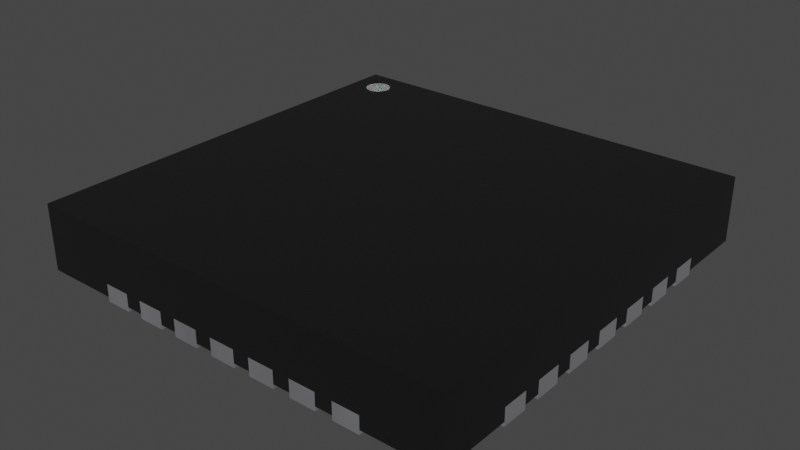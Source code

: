 # Source: TQFN-28-1EP_5x5mm_P0.5mm.blend  (saved by Blender 4.1.24; exported with 4.5.12 LTS)
import bpy
from mathutils import Matrix  # noqa: F401  (used for matrix-valued properties, if any)

bpy.ops.wm.read_factory_settings(use_empty=True)
scene = bpy.context.scene
scene.name = 'Scene'

# ---- collections
col_collection = bpy.data.collections.new('Collection'); scene.collection.children.link(col_collection)

# ---- materials (node trees are filled in below, after node groups)
mat_plastic_chip = bpy.data.materials.new('plastic_chip')
mat_plastic_chip.use_transparent_shadow = False
mat_plastic_chip.preview_render_type = 'CUBE'
mat_white_markings = bpy.data.materials.new('white_markings')
mat_white_markings.use_transparent_shadow = False
mat_white_markings.preview_render_type = 'FLAT'
mat_metal_pins = bpy.data.materials.new('metal_pins')
mat_metal_pins.use_transparent_shadow = False
mat_metal_pins.preview_render_type = 'CUBE'

# ---- material node trees
mat_plastic_chip.use_nodes = True; mat_plastic_chip.node_tree.nodes.clear()
_N = mat_plastic_chip.node_tree.nodes; _L = mat_plastic_chip.node_tree.links
n0 = _N.new('ShaderNodeBsdfPrincipled'); n0.name = 'Principled BSDF'; n0.location = (10, 300)
n0.distribution = 'GGX'
n0.subsurface_method = 'BURLEY'
n0.inputs[0].default_value = (0.009312, 0.009312, 0.009312, 1.0)
n0.inputs[1].default_value = 0.1372
n0.inputs[2].default_value = 0.3706
n0.inputs[3].default_value = 1.45
n0.inputs[27].default_value = (0.0, 0.0, 0.0, 1.0)
n0.inputs[28].default_value = 1.0
n1 = _N.new('ShaderNodeOutputMaterial'); n1.name = 'Material Output'; n1.location = (300, 300)
n2 = _N.new('ShaderNodeTexNoise'); n2.name = 'Noise Texture'; n2.location = (-893, 54)
n2.inputs[2].default_value = 200.0
n2.inputs[3].default_value = 3.6
n2.inputs[4].default_value = 0.8375
n3 = _N.new('ShaderNodeBump'); n3.name = 'Bump'; n3.location = (-604, -53)
n3.inputs[0].default_value = 0.08
n3.inputs[1].default_value = 1.0
n3.inputs[2].default_value = 1.0
_L.new(n0.outputs[0], n1.inputs[0])
_L.new(n2.outputs[0], n3.inputs[3])
_L.new(n3.outputs[0], n0.inputs[5])
n1.is_active_output = True
mat_white_markings.use_nodes = True; mat_white_markings.node_tree.nodes.clear()
_N = mat_white_markings.node_tree.nodes; _L = mat_white_markings.node_tree.links
n0 = _N.new('ShaderNodeOutputMaterial'); n0.name = 'Material Output'; n0.location = (493, 281)
n1 = _N.new('ShaderNodeBsdfPrincipled'); n1.name = 'Principled BSDF'; n1.location = (159, 253)
n1.distribution = 'GGX'
n1.subsurface_method = 'BURLEY'
n1.inputs[1].default_value = 0.02
n1.inputs[2].default_value = 0.4636
n1.inputs[3].default_value = 1.4
n1.inputs[8].default_value = 1.0
n1.inputs[10].default_value = 0.3682
n1.inputs[13].default_value = 0.6591
n1.inputs[18].default_value = 0.2318
n1.inputs[20].default_value = 0.6709
n1.inputs[24].default_value = 0.1191
n1.inputs[27].default_value = (0.0, 0.0, 0.0, 1.0)
n1.inputs[28].default_value = 1.0
n2 = _N.new('ShaderNodeMapping'); n2.name = 'Mapping'; n2.location = (-1010, 265)
n2.inputs[3].default_value = (3.0, 1.0, 1.0)
n3 = _N.new('ShaderNodeTexCoord'); n3.name = 'Texture Coordinate'; n3.location = (-1250, 180)
n4 = _N.new('ShaderNodeBump'); n4.name = 'Bump'; n4.location = (-376, -99)
n4.inputs[0].default_value = 0.05
n4.inputs[1].default_value = 1.0
n4.inputs[2].default_value = 1.0
n5 = _N.new('ShaderNodeTexNoise'); n5.name = 'Noise Texture'; n5.location = (-662, 176)
n5.inputs[2].default_value = 88.0
n5.inputs[3].default_value = 10.8
n5.inputs[4].default_value = 0.9167
n5.inputs[8].default_value = 1.6
n6 = _N.new('ShaderNodeValToRGB'); n6.name = 'ColorRamp'; n6.location = (-354, 186)
while len(n6.color_ramp.elements) > 1: n6.color_ramp.elements.remove(n6.color_ramp.elements[-1])
n6.color_ramp.elements[0].position = 0.0; n6.color_ramp.elements[0].color = (0.2596, 0.2596, 0.2596, 1.0)
_e = n6.color_ramp.elements.new(1.0); _e.color = (0.6303, 0.6303, 0.6303, 1.0)
n7 = _N.new('ShaderNodeMix'); n7.name = 'Mix'; n7.location = (-58, 311)
n7.data_type = 'RGBA'
n7.inputs[0].default_value = 0.3682
n7.inputs[7].default_value = (0.2525, 0.2525, 0.2525, 1.0)
_L.new(n5.outputs[0], n6.inputs[0])
_L.new(n1.outputs[0], n0.inputs[0])
_L.new(n3.outputs[2], n2.inputs[0])
_L.new(n2.outputs[0], n5.inputs[0])
_L.new(n5.outputs[0], n4.inputs[3])
_L.new(n4.outputs[0], n1.inputs[5])
_L.new(n6.outputs[0], n7.inputs[6])
_L.new(n7.outputs[2], n1.inputs[0])
n0.is_active_output = True
mat_metal_pins.use_nodes = True; mat_metal_pins.node_tree.nodes.clear()
_N = mat_metal_pins.node_tree.nodes; _L = mat_metal_pins.node_tree.links
n0 = _N.new('ShaderNodeMapping'); n0.name = 'Mapping'; n0.location = (-1447, -91)
n0.inputs[3].default_value = (4.8, 1.2, 1.1)
n1 = _N.new('ShaderNodeBsdfPrincipled'); n1.name = 'Principled BSDF'; n1.location = (-560, 254)
n1.distribution = 'GGX'
n1.subsurface_method = 'BURLEY'
n1.inputs[1].default_value = 0.7818
n1.inputs[2].default_value = 0.2886
n1.inputs[3].default_value = 1.45
n1.inputs[13].default_value = 0.0
n1.inputs[27].default_value = (0.0, 0.0, 0.0, 1.0)
n1.inputs[28].default_value = 1.0
n2 = _N.new('ShaderNodeOutputMaterial'); n2.name = 'Material Output.002'; n2.location = (-205, 253)
n2.width = 213
n3 = _N.new('ShaderNodeTexNoise'); n3.name = 'Noise Texture.002'; n3.location = (-1228, -73)
n3.inputs[2].default_value = 0.1
n3.inputs[3].default_value = 7.0
n3.inputs[4].default_value = 0.6
n3.inputs[8].default_value = 0.4
n4 = _N.new('ShaderNodeTexCoord'); n4.name = 'Texture Coordinate'; n4.location = (-1636, -116)
n5 = _N.new('ShaderNodeMix'); n5.name = 'Mix.001'; n5.location = (-921, 45)
n5.data_type = 'RGBA'
n5.inputs[6].default_value = (0.9398, 0.9547, 1.0, 1.0)
n5.inputs[7].default_value = (0.13, 0.1259, 0.1359, 1.0)
n6 = _N.new('ShaderNodeBump'); n6.name = 'Bump.001'; n6.location = (-1001, -227)
n6.inputs[0].default_value = 0.05
n6.inputs[1].default_value = 0.01
n6.inputs[2].default_value = 1.0
_L.new(n1.outputs[0], n2.inputs[0])
_L.new(n3.outputs[0], n6.inputs[3])
_L.new(n0.outputs[0], n3.inputs[0])
_L.new(n3.outputs[0], n5.inputs[0])
_L.new(n4.outputs[3], n0.inputs[0])
_L.new(n5.outputs[2], n1.inputs[0])
_L.new(n6.outputs[0], n1.inputs[5])
n2.is_active_output = True

# ---- world
world_world = bpy.data.worlds.new('World'); scene.world = world_world
world_world.use_nodes = True; world_world.node_tree.nodes.clear()
_N = world_world.node_tree.nodes; _L = world_world.node_tree.links
n0 = _N.new('ShaderNodeOutputWorld'); n0.name = 'World Output'; n0.location = (300, 300)
n1 = _N.new('ShaderNodeBackground'); n1.name = 'Background'; n1.location = (10, 300)
n1.inputs[0].default_value = (0.05088, 0.05088, 0.05088, 1.0)
_L.new(n1.outputs[0], n0.inputs[0])
n0.is_active_output = True
world_world.color = (0.05088, 0.05088, 0.05088)
world_world.use_sun_shadow = False
world_world.sun_shadow_jitter_overblur = 0.0

# ---- meshes
me_shape_9_indexedfaceset = bpy.data.meshes.new('SHAPE_9_IndexedFaceSet')
me_shape_9_indexedfaceset.from_pydata([(0.9843, -0.9843, 0.3201), (0.9843, 0.9843, 0.3201), (-0.9843, -0.9843, 0.3201), (0.9843, 0.9843, 0.02008), (-0.9843, 0.9843, 0.02008), (-0.9843, 0.9843, 0.3201), (0.9843, -0.9843, 0.02008), (-0.9843, -0.9843, 0.02008), (-0.7449, 0.5307, 0.0), (-0.7449, 0.6504, 0.0), (-0.55, 0.55, 0.0), (0.55, 0.55, 0.0), (-0.55, -0.55, 0.0), (0.55, -0.55, 0.0), (-0.7449, 0.3339, 0.0), (-0.7449, 0.4535, 0.0), (-0.4535, 0.7449, 0.0), (-0.7449, 0.137, 0.0), (-0.7449, 0.2567, 0.0), (-0.2567, 0.7449, 0.0), (-0.137, 0.7449, 0.0), (-0.7449, -0.05984, 0.0), (-0.7449, 0.05984, 0.0), (-0.05984, 0.7449, 0.0), (0.05984, 0.7449, 0.0), (-0.7449, -0.137, 0.0), (0.137, 0.7449, 0.0), (-0.7449, -0.2567, 0.0), (0.2567, 0.7449, 0.0), (-0.7449, -0.4535, 0.0), (-0.7449, -0.3339, 0.0), (0.3339, 0.7449, 0.0), (0.4535, 0.7449, 0.0), (-0.7449, -0.6504, 0.0), (-0.7449, -0.5307, 0.0), (0.5307, 0.7449, 0.0), (0.7449, 0.6504, 0.0), (0.7449, 0.5307, 0.0), (-0.5307, -0.7449, 0.0), (-0.6504, -0.7449, 0.0), (0.7449, 0.4535, 0.0), (0.7449, 0.3339, 0.0), (-0.4535, -0.7449, 0.0), (0.7449, 0.137, 0.0), (-0.3339, -0.7449, 0.0), (0.7449, 0.05984, 0.0), (0.7449, -0.05984, 0.0), (-0.2567, -0.7449, 0.0), (-0.137, -0.7449, 0.0), (0.7449, -0.137, 0.0), (0.7449, -0.2567, 0.0), (0.7449, -0.3339, 0.0), (-0.05984, -0.7449, 0.0), (0.05984, -0.7449, 0.0), (0.7449, -0.4535, 0.0), (0.7449, -0.5307, 0.0), (0.137, -0.7449, 0.0), (0.7449, -0.6504, 0.0), (0.2567, -0.7449, 0.0), (0.5307, -0.7449, 0.0), (0.4535, -0.7449, 0.0), (0.6504, -0.7449, 0.0), (0.3339, -0.7449, 0.0), (0.3339, -0.7449, 0.0), (0.6504, -0.7449, 0.0), (0.137, -0.7449, 0.0), (0.5307, -0.7449, 0.0), (0.2567, -0.7449, 0.0), (0.7449, -0.5307, 0.0), (0.7449, -0.6504, 0.0), (-0.4535, -0.7449, 0.0), (-0.3339, -0.7449, 0.0), (0.7449, -0.3339, 0.0), (0.7449, -0.4535, 0.0), (-0.5307, -0.7449, 0.0), (0.7449, -0.2567, 0.0), (0.7449, -0.137, 0.0), (-0.7449, -0.6504, 0.0), (-0.7449, -0.3339, 0.0), (0.7449, -0.05984, 0.0), (-0.7449, -0.4535, 0.0), (0.7449, 0.05984, 0.0), (-0.7449, -0.137, 0.0), (-0.7449, -0.2567, 0.0), (0.7449, 0.137, 0.0), (0.7449, 0.2567, 0.0), (0.7449, 0.3339, 0.0), (-0.7449, 0.05984, 0.0), (0.7449, 0.4535, 0.0), (-0.7449, 0.2567, 0.0), (0.7449, 0.6504, 0.0), (0.7449, 0.5307, 0.0), (-0.7449, 0.137, 0.0), (-0.7449, 0.4535, 0.0), (-0.7449, 0.3339, 0.0), (0.6504, 0.7449, 0.0), (-0.7449, 0.5307, 0.0), (0.5307, 0.7449, 0.0), (-0.6504, 0.7449, 0.0), (0.4535, 0.7449, 0.0), (-0.5307, 0.7449, 0.0), (-0.3339, 0.7449, 0.0), (0.3339, 0.7449, 0.0), (0.6504, 0.7449, 0.0), (0.137, 0.7449, 0.0), (0.2567, 0.7449, 0.0), (-0.05984, 0.7449, 0.0), (0.7449, 0.2567, 0.0), (0.05984, 0.7449, 0.0), (0.4535, -0.7449, 0.0), (-0.2567, 0.7449, 0.0), (-0.137, 0.7449, 0.0), (0.05984, -0.7449, 0.0), (-0.3339, 0.7449, 0.0), (-0.05984, -0.7449, 0.0), (-0.137, -0.7449, 0.0), (-0.4535, 0.7449, 0.0), (-0.2567, -0.7449, 0.0), (-0.5307, 0.7449, 0.0), (-0.6504, 0.7449, 0.0), (-0.6504, -0.7449, 0.0), (-0.5307, 0.9846, 0.0), (-0.7449, -0.5307, 0.0), (-0.6504, 0.9846, 0.0), (0.55, -0.55, 0.0), (-0.55, 0.55, 0.0), (-0.7449, -0.05984, 0.0), (0.55, 0.55, 0.0), (-0.55, -0.55, 0.0), (-0.7449, 0.6504, 0.0), (-0.55, -0.55, 0.0), (-0.55, 0.55, 0.0), (0.55, 0.55, 0.0), (0.55, -0.55, 0.0), (-0.6504, 0.7449, 0.0), (-0.6504, 0.9846, 0.0), (-0.5307, 0.9846, 0.0), (-0.5307, 0.7449, 0.0), (-0.4535, 0.7449, 0.0), (-0.4535, 0.9846, 0.0), (-0.3339, 0.9846, 0.0), (-0.3339, 0.7449, 0.0), (-0.2567, 0.7449, 0.0), (-0.2567, 0.9846, 0.0), (-0.137, 0.9846, 0.0), (-0.137, 0.7449, 0.0), (-0.05984, 0.7449, 0.0), (-0.05984, 0.9846, 0.0), (0.05984, 0.9846, 0.0), (0.05984, 0.7449, 0.0), (0.137, 0.7449, 0.0), (0.137, 0.9846, 0.0), (0.2567, 0.9846, 0.0), (0.2567, 0.7449, 0.0), (0.3339, 0.7449, 0.0), (0.3339, 0.9846, 0.0), (0.4535, 0.9846, 0.0), (0.4535, 0.7449, 0.0), (0.5307, 0.7449, 0.0), (0.5307, 0.9846, 0.0), (0.6504, 0.9846, 0.0), (0.6504, 0.7449, 0.0), (0.7449, 0.5307, 0.0), (0.7449, 0.6504, 0.0), (0.9846, 0.6504, 0.0), (0.9846, 0.5307, 0.0), (0.7449, 0.3339, 0.0), (0.7449, 0.4535, 0.0), (0.9846, 0.4535, 0.0), (0.9846, 0.3339, 0.0), (0.7449, 0.137, 0.0), (0.7449, 0.2567, 0.0), (0.9846, 0.2567, 0.0), (0.9846, 0.137, 0.0), (0.7449, -0.05984, 0.0), (0.7449, 0.05984, 0.0), (0.9846, 0.05984, 0.0), (0.9846, -0.05984, 0.0), (0.7449, -0.2567, 0.0), (0.7449, -0.137, 0.0), (0.9846, -0.137, 0.0), (0.9846, -0.2567, 0.0), (0.7449, -0.4535, 0.0), (0.7449, -0.3339, 0.0), (0.9846, -0.3339, 0.0), (0.9846, -0.4535, 0.0), (0.7449, -0.6504, 0.0), (0.7449, -0.5307, 0.0), (0.9846, -0.5307, 0.0), (0.9846, -0.6504, 0.0), (0.5307, -0.9846, 0.0), (0.5307, -0.7449, 0.0), (0.6504, -0.7449, 0.0), (0.6504, -0.9846, 0.0), (0.3339, -0.9846, 0.0), (0.3339, -0.7449, 0.0), (0.4535, -0.7449, 0.0), (0.4535, -0.9846, 0.0), (0.137, -0.9846, 0.0), (0.137, -0.7449, 0.0), (0.2567, -0.7449, 0.0), (0.2567, -0.9846, 0.0), (0.05984, -0.7449, 0.0), (0.05984, -0.9846, 0.0), (-0.05984, -0.9846, 0.0), (-0.2567, -0.9846, 0.0), (-0.2567, -0.7449, 0.0), (-0.137, -0.7449, 0.0), (-0.137, -0.9846, 0.0), (-0.4535, -0.9846, 0.0), (-0.4535, -0.7449, 0.0), (-0.3339, -0.7449, 0.0), (-0.3339, -0.9846, 0.0), (-0.6504, -0.7449, 0.0), (-0.5307, -0.7449, 0.0), (-0.5307, -0.9846, 0.0), (-0.6504, -0.9846, 0.0), (-0.9846, -0.6504, 0.0), (-0.9846, -0.5307, 0.0), (-0.7449, -0.5307, 0.0), (-0.7449, -0.6504, 0.0), (-0.9846, -0.4535, 0.0), (-0.9846, -0.3339, 0.0), (-0.7449, -0.3339, 0.0), (-0.7449, -0.4535, 0.0), (-0.9846, -0.2567, 0.0), (-0.9846, -0.137, 0.0), (-0.7449, -0.137, 0.0), (-0.7449, -0.2567, 0.0), (-0.9846, -0.05984, 0.0), (-0.9846, 0.05984, 0.0), (-0.7449, 0.05984, 0.0), (-0.7449, -0.05984, 0.0), (-0.9846, 0.137, 0.0), (-0.9846, 0.2567, 0.0), (-0.7449, 0.2567, 0.0), (-0.7449, 0.137, 0.0), (-0.9846, 0.3339, 0.0), (-0.9846, 0.4535, 0.0), (-0.7449, 0.4535, 0.0), (-0.7449, 0.3339, 0.0), (-0.9846, 0.5307, 0.0), (-0.9846, 0.6504, 0.0), (-0.7449, 0.6504, 0.0), (-0.7449, 0.5307, 0.0), (-0.05984, -0.7449, 0.0), (-0.9846, 0.6504, 0.07874), (-0.7449, 0.6504, 0.07874), (-0.7449, -0.05984, 0.07874), (-0.9846, -0.05984, 0.07874), (-0.9846, -0.5307, 0.07874), (-0.7449, -0.5307, 0.07874), (-0.6504, -0.9846, 0.07874), (-0.6504, -0.7449, 0.07874), (-0.2567, -0.7449, 0.07874), (-0.137, -0.7449, 0.07874), (-0.05984, -0.7449, 0.07874), (-0.05984, -0.9846, 0.07874), (0.05984, -0.7449, 0.07874), (0.2567, -0.9846, 0.07874), (0.137, -0.9846, 0.07874), (0.4535, -0.7449, 0.07874), (0.4535, -0.9846, 0.07874), (0.9846, -0.3339, 0.07874), (0.9846, -0.4535, 0.07874), (0.7449, 0.2567, 0.07874), (0.9846, 0.2567, 0.07874), (0.9846, 0.4535, 0.07874), (0.9846, 0.3339, 0.07874), (0.6504, 0.9846, 0.07874), (0.6504, 0.7449, 0.07874), (-0.3339, 0.9846, 0.07874), (-0.3339, 0.7449, 0.07874), (-0.5307, 0.7449, 0.07874), (-0.6504, 0.7449, 0.07874), (-0.7449, 0.5307, 0.07874), (-0.9846, 0.5307, 0.07874), (-0.7449, 0.3339, 0.07874), (-0.9846, 0.3339, 0.07874), (-0.7449, 0.4535, 0.07874), (-0.9846, 0.4535, 0.07874), (-0.7449, 0.137, 0.07874), (-0.9846, 0.137, 0.07874), (-0.7449, 0.2567, 0.07874), (-0.9846, 0.2567, 0.07874), (-0.7449, 0.05984, 0.07874), (-0.9846, 0.05984, 0.07874), (-0.7449, -0.2567, 0.07874), (-0.9846, -0.2567, 0.07874), (-0.7449, -0.137, 0.07874), (-0.9846, -0.137, 0.07874), (-0.7449, -0.4535, 0.07874), (-0.9846, -0.4535, 0.07874), (-0.7449, -0.3339, 0.07874), (-0.9846, -0.3339, 0.07874), (-0.7449, -0.6504, 0.07874), (-0.9846, -0.6504, 0.07874), (-0.5307, -0.9846, 0.07874), (-0.5307, -0.7449, 0.07874), (-0.3339, -0.9846, 0.07874), (-0.4535, -0.9846, 0.07874), (-0.3339, -0.7449, 0.07874), (-0.4535, -0.7449, 0.07874), (-0.137, -0.9846, 0.07874), (-0.2567, -0.9846, 0.07874), (0.05984, -0.9846, 0.07874), (0.2567, -0.7449, 0.07874), (0.137, -0.7449, 0.07874), (0.3339, -0.9846, 0.07874), (0.3339, -0.7449, 0.07874), (0.6504, -0.9846, 0.07874), (0.5307, -0.9846, 0.07874), (0.6504, -0.7449, 0.07874), (0.5307, -0.7449, 0.07874), (0.9846, -0.6504, 0.07874), (0.7449, -0.6504, 0.07874), (0.9846, -0.5307, 0.07874), (0.7449, -0.5307, 0.07874), (0.7449, -0.4535, 0.07874), (0.7449, -0.3339, 0.07874), (0.9846, -0.2567, 0.07874), (0.7449, -0.2567, 0.07874), (0.9846, -0.137, 0.07874), (0.7449, -0.137, 0.07874), (0.9846, -0.05984, 0.07874), (0.7449, -0.05984, 0.07874), (0.9846, 0.05984, 0.07874), (0.7449, 0.05984, 0.07874), (0.9846, 0.137, 0.07874), (0.7449, 0.137, 0.07874), (0.7449, 0.3339, 0.07874), (0.7449, 0.4535, 0.07874), (0.9846, 0.5307, 0.07874), (0.7449, 0.5307, 0.07874), (0.9846, 0.6504, 0.07874), (0.7449, 0.6504, 0.07874), (0.5307, 0.7449, 0.07874), (0.5307, 0.9846, 0.07874), (0.4535, 0.7449, 0.07874), (0.3339, 0.7449, 0.07874), (0.4535, 0.9846, 0.07874), (0.3339, 0.9846, 0.07874), (0.2567, 0.7449, 0.07874), (0.137, 0.7449, 0.07874), (0.2567, 0.9846, 0.07874), (0.137, 0.9846, 0.07874), (0.05984, 0.7449, 0.07874), (-0.05984, 0.7449, 0.07874), (0.05984, 0.9846, 0.07874), (-0.05984, 0.9846, 0.07874), (-0.137, 0.7449, 0.07874), (-0.2567, 0.7449, 0.07874), (-0.137, 0.9846, 0.07874), (-0.2567, 0.9846, 0.07874), (-0.4535, 0.7449, 0.07874), (-0.4535, 0.9846, 0.07874), (-0.5307, 0.9846, 0.07874), (-0.6504, 0.9846, 0.07874), (0.55, -0.55, 0.07874), (-0.55, -0.55, 0.07874), (0.55, 0.55, 0.07874), (-0.55, 0.55, 0.07874), (-0.8465, 0.9055, 0.3201), (-0.858, 0.9044, 0.3201), (-0.8691, 0.901, 0.3201), (-0.8793, 0.8956, 0.3201), (-0.8882, 0.8882, 0.3201), (-0.8956, 0.8793, 0.3201), (-0.901, 0.8691, 0.3201), (-0.9044, 0.858, 0.3201), (-0.9055, 0.8465, 0.3201), (-0.9044, 0.8349, 0.3201), (-0.901, 0.8239, 0.3201), (-0.8956, 0.8136, 0.3201), (-0.8882, 0.8047, 0.3201), (-0.8793, 0.7974, 0.3201), (-0.8691, 0.7919, 0.3201), (-0.858, 0.7885, 0.3201), (-0.8465, 0.7874, 0.3201), (-0.8349, 0.7885, 0.3201), (-0.8239, 0.7919, 0.3201), (-0.8136, 0.7974, 0.3201), (-0.8047, 0.8047, 0.3201), (-0.7974, 0.8136, 0.3201), (-0.7919, 0.8239, 0.3201), (-0.7885, 0.8349, 0.3201), (-0.7874, 0.8465, 0.3201), (-0.7885, 0.858, 0.3201), (-0.7919, 0.8691, 0.3201), (-0.7974, 0.8793, 0.3201), (-0.8047, 0.8882, 0.3201), (-0.8136, 0.8956, 0.3201), (-0.8239, 0.901, 0.3201), (-0.8349, 0.9044, 0.3201), (-0.858, 0.9044, 0.3205), (-0.8465, 0.9055, 0.3205), (-0.8691, 0.901, 0.3205), (-0.8793, 0.8956, 0.3205), (-0.8882, 0.8882, 0.3205), (-0.8956, 0.8793, 0.3205), (-0.901, 0.8691, 0.3205), (-0.9044, 0.858, 0.3205), (-0.9055, 0.8465, 0.3205), (-0.9044, 0.8349, 0.3205), (-0.901, 0.8239, 0.3205), (-0.8956, 0.8136, 0.3205), (-0.8882, 0.8047, 0.3205), (-0.8793, 0.7974, 0.3205), (-0.8691, 0.7919, 0.3205), (-0.858, 0.7885, 0.3205), (-0.8465, 0.7874, 0.3205), (-0.8349, 0.7885, 0.3205), (-0.8239, 0.7919, 0.3205), (-0.8136, 0.7974, 0.3205), (-0.8047, 0.8047, 0.3205), (-0.7974, 0.8136, 0.3205), (-0.7919, 0.8239, 0.3205), (-0.7885, 0.8349, 0.3205), (-0.7874, 0.8465, 0.3205), (-0.7885, 0.858, 0.3205), (-0.7919, 0.8691, 0.3205), (-0.7974, 0.8793, 0.3205), (-0.8047, 0.8882, 0.3205), (-0.8136, 0.8956, 0.3205), (-0.8239, 0.901, 0.3205), (-0.8349, 0.9044, 0.3205), (-0.8576, 0.9044, 0.3209), (-0.8461, 0.9055, 0.3209), (-0.8687, 0.901, 0.3209), (-0.8789, 0.8956, 0.3209), (-0.8878, 0.8882, 0.3209), (-0.8952, 0.8793, 0.3209), (-0.9006, 0.8691, 0.3209), (-0.904, 0.858, 0.3209), (-0.9051, 0.8465, 0.3209), (-0.904, 0.8349, 0.3209), (-0.9006, 0.8239, 0.3209), (-0.8952, 0.8136, 0.3209), (-0.8878, 0.8047, 0.3209), (-0.8789, 0.7974, 0.3209), (-0.8687, 0.7919, 0.3209), (-0.8576, 0.7885, 0.3209), (-0.8461, 0.7874, 0.3209), (-0.8345, 0.7885, 0.3209), (-0.8235, 0.7919, 0.3209), (-0.8133, 0.7974, 0.3209), (-0.8043, 0.8047, 0.3209), (-0.797, 0.8136, 0.3209), (-0.7915, 0.8239, 0.3209), (-0.7881, 0.8349, 0.3209), (-0.787, 0.8465, 0.3209), (-0.7881, 0.858, 0.3209), (-0.7915, 0.8691, 0.3209), (-0.797, 0.8793, 0.3209), (-0.8043, 0.8882, 0.3209), (-0.8133, 0.8956, 0.3209), (-0.8235, 0.901, 0.3209), (-0.8345, 0.9044, 0.3209)], [(47, 48), (52, 53), (9, 8), (15, 14), (18, 17), (22, 21), (25, 27), (30, 29), (34, 33), (39, 38), (42, 44), (12, 10), (10, 11), (11, 13), (13, 12), (101, 16), (56, 58), (20, 19), (24, 23), (62, 60), (28, 26), (32, 31), (66, 64), (103, 35), (37, 36), (41, 40), (69, 68), (43, 107), (46, 45), (73, 72), (50, 49), (54, 51), (57, 55), (79, 81), (59, 61), (84, 85), (63, 109), (65, 67), (86, 88), (91, 90), (95, 97), (70, 71), (120, 74), (99, 102), (122, 77), (78, 80), (105, 104), (82, 83), (108, 106), (87, 126), (89, 92), (111, 110), (93, 94), (129, 96), (113, 116), (100, 98), (114, 112), (117, 115)], [(3, 6, 7, 4), (1, 3, 4, 5), (5, 4, 7, 2), (2, 7, 6, 0), (0, 6, 3, 1), (5, 2, 0, 1), (224, 221, 292, 291), (134, 135, 357, 274), (296, 250, 251, 295), (139, 138, 141, 140), (292, 294, 293, 291), (288, 290, 289, 287), (249, 286, 285, 248), (167, 168, 267, 331), (282, 284, 283, 281), (278, 280, 279, 277), (300, 302, 301, 299), (149, 148, 147, 146), (274, 357, 356, 273), (145, 144, 143, 142), (276, 246, 247, 275), (160, 159, 158, 161), (153, 152, 151, 150), (157, 156, 155, 154), (165, 164, 163, 162), (171, 170, 173, 172), (168, 167, 166, 169), (177, 176, 175, 174), (354, 355, 271, 272), (181, 75, 76, 178), (351, 353, 352, 350), (347, 349, 348, 346), (343, 345, 344, 342), (339, 341, 340, 338), (359, 361, 360, 358), (336, 337, 269, 270), (330, 331, 267, 268), (329, 265, 266, 328), (325, 327, 326, 324), (128, 124, 127, 125), (321, 323, 322, 320), (318, 319, 263, 264), (315, 317, 316, 314), (152, 153, 342, 344), (243, 244, 275, 247), (311, 313, 312, 310), (308, 309, 261, 262), (135, 136, 356, 357), (169, 166, 330, 268), (333, 335, 334, 332), (207, 208, 303, 255), (153, 150, 343, 342), (244, 241, 276, 275), (225, 226, 290, 288), (154, 155, 341, 339), (188, 189, 314, 316), (136, 137, 273, 356), (260, 307, 306, 259), (170, 171, 265, 329), (208, 205, 304, 303), (257, 256, 258, 305), (137, 134, 274, 273), (189, 186, 315, 314), (226, 227, 289, 290), (209, 210, 302, 300), (304, 254, 255, 303), (140, 141, 272, 271), (119, 118, 121, 123), (155, 156, 340, 341), (252, 253, 298, 297), (190, 191, 313, 311), (227, 228, 287, 289), (138, 139, 355, 354), (172, 173, 328, 266), (173, 170, 329, 328), (191, 192, 312, 313), (139, 140, 271, 355), (160, 161, 270, 269), (141, 138, 354, 272), (210, 211, 301, 302), (205, 206, 254, 304), (187, 188, 316, 317), (203, 204, 257, 305), (242, 243, 247, 246), (241, 242, 246, 276), (151, 152, 344, 345), (166, 167, 331, 330), (133, 130, 359, 358), (223, 224, 291, 293), (232, 229, 249, 248), (186, 187, 317, 315), (165, 162, 333, 332), (240, 237, 278, 277), (150, 151, 345, 343), (202, 203, 305, 258), (218, 219, 251, 250), (132, 133, 358, 360), (185, 182, 318, 264), (216, 213, 253, 252), (183, 184, 263, 319), (164, 165, 332, 334), (222, 223, 293, 294), (239, 240, 277, 279), (149, 146, 347, 346), (200, 201, 259, 306), (163, 164, 334, 335), (131, 132, 360, 361), (221, 222, 294, 292), (182, 183, 319, 318), (238, 239, 279, 280), (130, 131, 361, 359), (148, 149, 346, 348), (237, 238, 280, 278), (199, 200, 306, 307), (206, 207, 255, 254), (181, 178, 321, 320), (220, 217, 296, 295), (147, 148, 348, 349), (236, 233, 282, 281), (198, 199, 307, 260), (204, 245, 256, 257), (197, 194, 308, 262), (162, 163, 335, 333), (180, 181, 320, 322), (245, 202, 258, 256), (219, 220, 295, 251), (179, 180, 322, 323), (235, 236, 281, 283), (201, 198, 260, 259), (146, 147, 349, 347), (161, 158, 336, 270), (159, 160, 269, 337), (217, 218, 250, 296), (234, 235, 283, 284), (195, 196, 261, 309), (178, 179, 323, 321), (145, 142, 351, 350), (196, 197, 262, 261), (215, 216, 252, 297), (144, 145, 350, 352), (233, 234, 284, 282), (214, 215, 297, 298), (158, 159, 337, 336), (177, 174, 325, 324), (184, 185, 264, 263), (231, 232, 248, 285), (194, 195, 309, 308), (213, 214, 298, 253), (176, 177, 324, 326), (143, 144, 352, 353), (193, 190, 311, 310), (171, 172, 266, 265), (230, 231, 285, 286), (168, 169, 268, 267), (212, 209, 300, 299), (175, 176, 326, 327), (174, 175, 327, 325), (142, 143, 353, 351), (157, 154, 339, 338), (229, 230, 286, 249), (192, 193, 310, 312), (156, 157, 338, 340), (211, 212, 299, 301), (228, 225, 288, 287), (179, 178, 181, 180), (184, 183, 182, 185), (189, 188, 187, 186), (193, 192, 191, 190), (196, 195, 194, 197), (201, 200, 199, 198), (204, 203, 202, 245), (206, 205, 208, 207), (212, 211, 210, 209), (216, 215, 214, 213), (218, 217, 220, 219), (224, 223, 222, 221), (228, 227, 226, 225), (232, 231, 230, 229), (236, 235, 234, 233), (240, 239, 238, 237), (242, 241, 244, 243), (363, 362, 393, 392, 391, 390, 389, 388, 387, 386, 385, 384, 383, 382, 381, 380, 379, 378, 377, 376, 375, 374, 373, 372, 371, 370, 369, 368, 367, 366, 365, 364), (411, 412, 444, 443), (388, 389, 421, 420), (375, 376, 408, 407), (362, 363, 394, 395), (389, 390, 422, 421), (376, 377, 409, 408), (363, 364, 396, 394), (390, 391, 423, 422), (377, 378, 410, 409), (364, 365, 397, 396), (391, 392, 424, 423), (378, 379, 411, 410), (365, 366, 398, 397), (392, 393, 425, 424), (379, 380, 412, 411), (366, 367, 399, 398), (393, 362, 395, 425), (380, 381, 413, 412), (367, 368, 400, 399), (381, 382, 414, 413), (368, 369, 401, 400), (382, 383, 415, 414), (369, 370, 402, 401), (383, 384, 416, 415), (370, 371, 403, 402), (384, 385, 417, 416), (371, 372, 404, 403), (385, 386, 418, 417), (372, 373, 405, 404), (386, 387, 419, 418), (373, 374, 406, 405), (387, 388, 420, 419), (374, 375, 407, 406), (426, 428, 429, 430, 431, 432, 433, 434, 435, 436, 437, 438, 439, 440, 441, 442, 443, 444, 445, 446, 447, 448, 449, 450, 451, 452, 453, 454, 455, 456, 457, 427), (398, 399, 431, 430), (425, 395, 427, 457), (412, 413, 445, 444), (399, 400, 432, 431), (413, 414, 446, 445), (400, 401, 433, 432), (414, 415, 447, 446), (401, 402, 434, 433), (415, 416, 448, 447), (402, 403, 435, 434), (416, 417, 449, 448), (403, 404, 436, 435), (417, 418, 450, 449), (404, 405, 437, 436), (418, 419, 451, 450), (405, 406, 438, 437), (419, 420, 452, 451), (406, 407, 439, 438), (420, 421, 453, 452), (407, 408, 440, 439), (395, 394, 426, 427), (421, 422, 454, 453), (408, 409, 441, 440), (394, 396, 428, 426), (422, 423, 455, 454), (409, 410, 442, 441), (396, 397, 429, 428), (423, 424, 456, 455), (410, 411, 443, 442), (397, 398, 430, 429), (424, 425, 457, 456)])
me_shape_9_indexedfaceset.polygons.foreach_set('use_smooth', [1, 1, 1, 1, 1, 1, 1, 1, 1, 1, 1, 1, 1, 1, 1, 1, 1, 1, 1, 1, 1, 1, 1, 1, 1, 1, 1, 1, 1, 1, 1, 1, 1, 1, 1, 1, 1, 1, 1, 1, 1, 1, 1, 1, 1, 1, 1, 1, 1, 1, 1, 1, 1, 1, 1, 1, 1, 1, 1, 1, 1, 1, 1, 1, 1, 1, 1, 1, 1, 1, 1, 1, 1, 1, 1, 1, 1, 1, 1, 1, 1, 1, 1, 1, 1, 1, 1, 1, 1, 1, 1, 1, 1, 1, 1, 1, 1, 1, 1, 1, 1, 1, 1, 1, 1, 1, 1, 1, 1, 1, 1, 1, 1, 1, 1, 1, 1, 1, 1, 1, 1, 1, 1, 1, 1, 1, 1, 1, 1, 1, 1, 1, 1, 1, 1, 1, 1, 1, 1, 1, 1, 1, 1, 1, 1, 1, 1, 1, 1, 1, 1, 1, 1, 1, 1, 1, 1, 1, 1, 1, 1, 1, 1, 1, 1, 1, 1, 1, 1, 1, 1, 1, 1, 1, 1, 1, 1, 1, 1, 1, 1, 0, 0, 0, 0, 0, 0, 0, 0, 0, 0, 0, 0, 0, 0, 0, 0, 0, 0, 0, 0, 0, 0, 0, 0, 0, 0, 0, 0, 0, 0, 0, 0, 0, 0, 0, 0, 0, 0, 0, 0, 0, 0, 0, 0, 0, 0, 0, 0, 0, 0, 0, 0, 0, 0, 0, 0, 0, 0, 0, 0, 0, 0, 0, 0, 0, 0])
me_shape_9_indexedfaceset.polygons.foreach_set('material_index', [0, 0, 0, 0, 0, 0, 2, 2, 2, 2, 2, 2, 2, 2, 2, 2, 2, 2, 2, 2, 2, 2, 2, 2, 2, 2, 2, 2, 2, 2, 2, 2, 2, 2, 2, 2, 2, 2, 2, 2, 2, 2, 2, 2, 2, 2, 2, 2, 2, 2, 2, 2, 2, 2, 2, 2, 2, 2, 2, 2, 2, 2, 2, 2, 2, 2, 2, 2, 2, 2, 2, 2, 2, 2, 2, 2, 2, 2, 2, 2, 2, 2, 2, 2, 2, 2, 2, 2, 2, 2, 2, 2, 2, 2, 2, 2, 2, 2, 2, 2, 2, 2, 2, 2, 2, 2, 2, 2, 2, 2, 2, 2, 2, 2, 2, 2, 2, 2, 2, 2, 2, 2, 2, 2, 2, 2, 2, 2, 2, 2, 2, 2, 2, 2, 2, 2, 2, 2, 2, 2, 2, 2, 2, 2, 2, 2, 2, 2, 2, 2, 2, 2, 2, 2, 2, 2, 2, 2, 2, 2, 2, 2, 2, 2, 2, 2, 2, 2, 2, 2, 2, 2, 2, 2, 2, 2, 2, 2, 2, 2, 2, 2, 2, 2, 2, 2, 2, 2, 2, 2, 2, 2, 2, 2, 2, 2, 2, 2, 2, 2, 2, 2, 2, 2, 2, 2, 2, 2, 2, 2, 2, 2, 2, 2, 2, 1, 2, 2, 2, 2, 2, 2, 2, 2, 2, 2, 2, 2, 2, 2, 2, 2, 2, 2, 2, 2, 2, 2, 2, 2, 2, 2, 2, 2, 2, 2, 2])
_k = set([(0, 1), (0, 2), (0, 6), (1, 3), (1, 5), (2, 5), (2, 7), (3, 4), (3, 6), (4, 5), (4, 7), (6, 7), (8, 9), (10, 11), (10, 12), (11, 13), (12, 13), (14, 15), (16, 101), (17, 18), (19, 20), (21, 22), (23, 24), (25, 27), (26, 28), (29, 30), (31, 32), (33, 34), (35, 103), (36, 37), (38, 39), (40, 41), (42, 44), (43, 107), (45, 46), (47, 48), (49, 50), (51, 54), (52, 53), (55, 57), (56, 58), (59, 61), (60, 62), (63, 109), (64, 66), (65, 67), (68, 69), (70, 71), (72, 73), (74, 120), (75, 76), (77, 122), (78, 80), (79, 81), (82, 83), (84, 85), (86, 88), (87, 126), (89, 92), (90, 91), (93, 94), (95, 97), (96, 129), (98, 100), (99, 102), (104, 105), (106, 108), (110, 111), (112, 114), (113, 116), (115, 117), (118, 119), (118, 121), (119, 123), (121, 123), (124, 127), (124, 128), (125, 127), (125, 128), (130, 131), (130, 133), (130, 359), (131, 132), (131, 361), (132, 133), (132, 360), (133, 358), (134, 135), (134, 137), (134, 274), (135, 136), (135, 357), (136, 137), (136, 356), (137, 273), (138, 139), (138, 141), (138, 354), (139, 140), (139, 355), (140, 141), (140, 271), (141, 272), (142, 143), (142, 145), (142, 351), (143, 144), (143, 353), (144, 145), (144, 352), (145, 350), (146, 147), (146, 149), (146, 347), (147, 148), (147, 349), (148, 149), (148, 348), (149, 346), (150, 151), (150, 153), (150, 343), (151, 152), (151, 345), (152, 153), (152, 344), (153, 342), (154, 155), (154, 157), (154, 339), (155, 156), (155, 341), (156, 157), (156, 340), (157, 338), (158, 159), (158, 161), (158, 336), (159, 160), (159, 337), (160, 161), (160, 269), (161, 270), (162, 163), (162, 165), (162, 333), (163, 164), (163, 335), (164, 165), (164, 334), (165, 332), (166, 167), (166, 169), (166, 330), (167, 168), (167, 331), (168, 169), (168, 267), (169, 268), (170, 171), (170, 173), (170, 329), (171, 172), (171, 265), (172, 173), (172, 266), (173, 328), (174, 175), (174, 177), (174, 325), (175, 176), (175, 327), (176, 177), (176, 326), (177, 324), (178, 179), (178, 181), (178, 321), (179, 180), (179, 323), (180, 181), (180, 322), (181, 320), (182, 183), (182, 185), (182, 318), (183, 184), (183, 319), (184, 185), (184, 263), (185, 264), (186, 187), (186, 189), (186, 315), (187, 188), (187, 317), (188, 189), (188, 316), (189, 314), (190, 191), (190, 193), (190, 311), (191, 192), (191, 313), (192, 193), (192, 312), (193, 310), (194, 195), (194, 197), (194, 308), (195, 196), (195, 309), (196, 197), (196, 261), (197, 262), (198, 199), (198, 201), (198, 260), (199, 200), (199, 307), (200, 201), (200, 306), (201, 259), (202, 203), (202, 245), (202, 258), (203, 204), (203, 305), (204, 245), (204, 257), (205, 206), (205, 208), (205, 304), (206, 207), (206, 254), (207, 208), (207, 255), (208, 303), (209, 210), (209, 212), (209, 300), (210, 211), (210, 302), (211, 212), (211, 301), (212, 299), (213, 214), (213, 216), (213, 253), (214, 215), (214, 298), (215, 216), (215, 297), (216, 252), (217, 218), (217, 220), (217, 296), (218, 219), (218, 250), (219, 220), (219, 251), (220, 295), (221, 222), (221, 224), (221, 292), (222, 223), (222, 294), (223, 224), (223, 293), (224, 291), (225, 226), (225, 228), (225, 288), (226, 227), (226, 290), (227, 228), (227, 289), (228, 287), (229, 230), (229, 232), (229, 249), (230, 231), (230, 286), (231, 232), (231, 285), (232, 248), (233, 234), (233, 236), (233, 282), (234, 235), (234, 284), (235, 236), (235, 283), (236, 281), (237, 238), (237, 240), (237, 278), (238, 239), (238, 280), (239, 240), (239, 279), (240, 277), (241, 242), (241, 244), (241, 276), (242, 243), (242, 246), (243, 244), (243, 247), (244, 275), (245, 256), (246, 247), (246, 276), (247, 275), (248, 249), (248, 285), (249, 286), (250, 251), (250, 296), (251, 295), (252, 253), (252, 297), (253, 298), (254, 255), (254, 304), (255, 303), (256, 257), (256, 258), (257, 305), (258, 305), (259, 260), (259, 306), (260, 307), (261, 262), (261, 309), (262, 308), (263, 264), (263, 319), (264, 318), (265, 266), (265, 329), (266, 328), (267, 268), (267, 331), (268, 330), (269, 270), (269, 337), (270, 336), (271, 272), (271, 355), (272, 354), (273, 274), (273, 356), (274, 357), (275, 276), (277, 278), (277, 279), (278, 280), (279, 280), (281, 282), (281, 283), (282, 284), (283, 284), (285, 286), (287, 288), (287, 289), (288, 290), (289, 290), (291, 292), (291, 293), (292, 294), (293, 294), (295, 296), (297, 298), (299, 300), (299, 301), (300, 302), (301, 302), (303, 304), (306, 307), (308, 309), (310, 311), (310, 312), (311, 313), (312, 313), (314, 315), (314, 316), (315, 317), (316, 317), (318, 319), (320, 321), (320, 322), (321, 323), (322, 323), (324, 325), (324, 326), (325, 327), (326, 327), (328, 329), (330, 331), (332, 333), (332, 334), (333, 335), (334, 335), (336, 337), (338, 339), (338, 340), (339, 341), (340, 341), (342, 343), (342, 344), (343, 345), (344, 345), (346, 347), (346, 348), (347, 349), (348, 349), (350, 351), (350, 352), (351, 353), (352, 353), (354, 355), (356, 357), (358, 359), (358, 360), (359, 361), (360, 361), (362, 363), (362, 393), (362, 395), (363, 364), (363, 394), (364, 365), (364, 396), (365, 366), (365, 397), (366, 367), (366, 398), (367, 368), (367, 399), (368, 369), (368, 400), (369, 370), (369, 401), (370, 371), (370, 402), (371, 372), (371, 403), (372, 373), (372, 404), (373, 374), (373, 405), (374, 375), (374, 406), (375, 376), (375, 407), (376, 377), (376, 408), (377, 378), (377, 409), (378, 379), (378, 410), (379, 380), (379, 411), (380, 381), (380, 412), (381, 382), (381, 413), (382, 383), (382, 414), (383, 384), (383, 415), (384, 385), (384, 416), (385, 386), (385, 417), (386, 387), (386, 418), (387, 388), (387, 419), (388, 389), (388, 420), (389, 390), (389, 421), (390, 391), (390, 422), (391, 392), (391, 423), (392, 393), (392, 424), (393, 425), (394, 395), (394, 396), (394, 426), (395, 425), (395, 427), (396, 397), (396, 428), (397, 398), (397, 429), (398, 399), (398, 430), (399, 400), (399, 431), (400, 401), (400, 432), (401, 402), (401, 433), (402, 403), (402, 434), (403, 404), (403, 435), (404, 405), (404, 436), (405, 406), (405, 437), (406, 407), (406, 438), (407, 408), (407, 439), (408, 409), (408, 440), (409, 410), (409, 441), (410, 411), (410, 442), (411, 412), (411, 443), (412, 413), (412, 444), (413, 414), (413, 445), (414, 415), (414, 446), (415, 416), (415, 447), (416, 417), (416, 448), (417, 418), (417, 449), (418, 419), (418, 450), (419, 420), (419, 451), (420, 421), (420, 452), (421, 422), (421, 453), (422, 423), (422, 454), (423, 424), (423, 455), (424, 425), (424, 456), (425, 457), (426, 427), (426, 428), (427, 457), (428, 429), (429, 430), (430, 431), (431, 432), (432, 433), (433, 434), (434, 435), (435, 436), (436, 437), (437, 438), (438, 439), (439, 440), (440, 441), (441, 442), (442, 443), (443, 444), (444, 445), (445, 446), (446, 447), (447, 448), (448, 449), (449, 450), (450, 451), (451, 452), (452, 453), (453, 454), (454, 455), (455, 456), (456, 457)])
me_shape_9_indexedfaceset.attributes.new('sharp_edge', 'BOOLEAN', 'EDGE').data.foreach_set('value', [ (min(e.vertices), max(e.vertices)) in _k for e in me_shape_9_indexedfaceset.edges])
_uv = me_shape_9_indexedfaceset.uv_layers.new(name='UVMap')
_uv.uv.foreach_set('vector', [1.0, 1.0, 1.0, 0.0, 0.0, 0.0, 0.0, 1.0, 1.0, 1.0, 1.0, 0.0, 0.0, 0.0, 0.0, 1.0, 1.0, 1.0, 1.0, 0.0, 0.0, 0.0, 0.0, 1.0, 0.0, 1.0, 0.0, 0.0, 1.0, 0.0, 1.0, 1.0, 0.0, 1.0, 0.0, 0.0, 1.0, 0.0, 1.0, 1.0, 0.0, 1.0, 0.0, 0.0, 1.0, 0.0, 1.0, 1.0, 1.0, 0.0, 0.0, 0.0, 0.0, 0.0, 1.0, 0.0, 0.0, 0.0, 1.0, 0.0, 1.0, 0.0, 0.0, 0.0, 0.0, 0.0, 0.0, 1.0, 1.0, 1.0, 1.0, 0.0, 1.0, 0.0, 0.0, 0.0, 0.0, 1.0, 1.0, 1.0, 0.0, 0.0, 0.0, 1.0, 1.0, 1.0, 1.0, 0.0, 0.0, 0.0, 0.0, 1.0, 1.0, 1.0, 1.0, 0.0, 0.0, 0.0, 0.0, 1.0, 1.0, 1.0, 1.0, 0.0, 0.0, 1.0, 1.0, 1.0, 1.0, 1.0, 0.0, 1.0, 0.0, 0.0, 0.0, 1.0, 1.0, 1.0, 1.0, 0.0, 0.0, 0.0, 0.0, 1.0, 1.0, 1.0, 1.0, 0.0, 0.0, 0.0, 1.0, 0.0, 1.0, 1.0, 0.0, 1.0, 0.0, 1.0, 1.0, 1.0, 1.0, 0.0, 0.0, 0.0, 0.0, 0.0, 1.0, 0.0, 1.0, 1.0, 0.0, 1.0, 0.0, 1.0, 1.0, 1.0, 1.0, 0.0, 0.0, 0.0, 0.0, 0.0, 0.0, 1.0, 1.0, 1.0, 1.0, 0.0, 1.0, 1.0, 1.0, 0.0, 0.0, 0.0, 0.0, 1.0, 0.0, 1.0, 1.0, 1.0, 1.0, 0.0, 0.0, 0.0, 0.0, 1.0, 1.0, 1.0, 1.0, 0.0, 0.0, 0.0, 1.0, 0.0, 1.0, 1.0, 0.0, 1.0, 0.0, 0.0, 0.0, 1.0, 0.0, 0.0, 1.0, 0.0, 1.0, 1.0, 1.0, 1.0, 0.0, 1.0, 0.0, 0.0, 1.0, 0.0, 1.0, 0.0, 1.0, 1.0, 0.0, 1.0, 0.0, 0.0, 0.0, 0.0, 1.0, 0.0, 1.0, 1.0, 0.0, 1.0, 1.0, 0.0, 0.0, 0.0, 0.0, 0.0, 0.0, 0.0, 0.0, 0.0, 1.0, 0.0, 1.0, 1.0, 0.0, 1.0, 0.0, 0.0, 1.0, 0.0, 1.0, 1.0, 0.0, 1.0, 0.0, 0.0, 1.0, 0.0, 1.0, 1.0, 0.0, 1.0, 0.0, 0.0, 1.0, 0.0, 1.0, 1.0, 0.0, 1.0, 0.0, 0.0, 0.0, 1.0, 1.0, 1.0, 1.0, 0.0, 0.0, 0.0, 1.0, 0.0, 1.0, 1.0, 0.0, 1.0, 0.0, 0.0, 0.0, 1.0, 1.0, 1.0, 1.0, 0.0, 0.0, 0.0, 0.0, 1.0, 1.0, 1.0, 1.0, 0.0, 0.0, 0.0, 0.0, 1.0, 1.0, 1.0, 1.0, 0.0, 0.0, 0.0, 1.0, 0.0, 1.0, 1.0, 0.0, 1.0, 0.0, 0.0, 0.0, 1.0, 1.0, 1.0, 1.0, 0.0, 0.0, 0.0, 0.0, 1.0, 1.0, 1.0, 1.0, 0.0, 0.0, 0.0, 0.0, 1.0, 1.0, 1.0, 1.0, 0.0, 1.0, 1.0, 0.0, 1.0, 0.0, 1.0, 1.0, 1.0, 1.0, 1.0, 1.0, 0.0, 1.0, 0.0, 1.0, 1.0, 0.0, 0.0, 1.0, 0.0, 1.0, 1.0, 0.0, 1.0, 0.0, 0.0, 1.0, 0.0, 1.0, 1.0, 0.0, 1.0, 1.0, 0.0, 1.0, 1.0, 1.0, 1.0, 1.0, 0.0, 1.0, 0.0, 0.0, 0.0, 0.0, 0.0, 1.0, 0.0, 0.0, 0.0, 0.0, 1.0, 1.0, 1.0, 1.0, 0.0, 1.0, 1.0, 0.0, 1.0, 0.0, 1.0, 1.0, 1.0, 0.0, 1.0, 0.0, 0.0, 0.0, 0.0, 0.0, 1.0, 1.0, 0.0, 0.0, 0.0, 0.0, 0.0, 1.0, 0.0, 0.0, 0.0, 0.0, 1.0, 0.0, 1.0, 0.0, 0.0, 0.0, 0.0, 1.0, 0.0, 1.0, 0.0, 0.0, 0.0, 1.0, 1.0, 1.0, 0.0, 1.0, 0.0, 1.0, 1.0, 1.0, 1.0, 0.0, 1.0, 0.0, 1.0, 1.0, 1.0, 0.0, 0.0, 1.0, 0.0, 1.0, 1.0, 0.0, 1.0, 0.0, 0.0, 0.0, 1.0, 0.0, 1.0, 0.0, 0.0, 0.0, 1.0, 0.0, 0.0, 0.0, 0.0, 0.0, 1.0, 0.0, 0.0, 1.0, 0.0, 1.0, 1.0, 0.0, 1.0, 0.0, 1.0, 0.0, 0.0, 0.0, 0.0, 0.0, 1.0, 1.0, 0.0, 0.0, 0.0, 0.0, 0.0, 1.0, 0.0, 0.0, 1.0, 1.0, 1.0, 1.0, 1.0, 0.0, 1.0, 0.0, 0.0, 1.0, 0.0, 1.0, 0.0, 0.0, 0.0, 0.0, 0.0, 1.0, 0.0, 1.0, 1.0, 0.0, 1.0, 1.0, 1.0, 0.0, 1.0, 0.0, 1.0, 1.0, 1.0, 0.0, 0.0, 0.0, 1.0, 1.0, 1.0, 1.0, 0.0, 1.0, 0.0, 1.0, 1.0, 1.0, 1.0, 1.0, 0.0, 0.0, 0.0, 1.0, 0.0, 1.0, 1.0, 0.0, 1.0, 0.0, 0.0, 1.0, 0.0, 1.0, 0.0, 0.0, 0.0, 1.0, 1.0, 1.0, 0.0, 1.0, 0.0, 1.0, 1.0, 0.0, 0.0, 1.0, 0.0, 1.0, 0.0, 0.0, 0.0, 1.0, 1.0, 1.0, 0.0, 1.0, 0.0, 1.0, 1.0, 1.0, 0.0, 0.0, 0.0, 0.0, 0.0, 1.0, 0.0, 1.0, 0.0, 1.0, 1.0, 1.0, 1.0, 1.0, 0.0, 1.0, 0.0, 1.0, 1.0, 1.0, 1.0, 1.0, 0.0, 1.0, 1.0, 0.0, 1.0, 0.0, 1.0, 1.0, 1.0, 0.0, 1.0, 0.0, 0.0, 0.0, 0.0, 0.0, 1.0, 1.0, 0.0, 1.0, 1.0, 1.0, 1.0, 1.0, 0.0, 0.0, 0.0, 1.0, 0.0, 1.0, 0.0, 0.0, 0.0, 0.0, 1.0, 1.0, 1.0, 1.0, 1.0, 0.0, 1.0, 0.0, 1.0, 0.0, 0.0, 0.0, 0.0, 0.0, 1.0, 0.0, 1.0, 1.0, 1.0, 1.0, 1.0, 0.0, 1.0, 0.0, 0.0, 0.0, 1.0, 0.0, 1.0, 0.0, 0.0, 1.0, 0.0, 1.0, 1.0, 1.0, 1.0, 1.0, 0.0, 0.0, 0.0, 0.0, 1.0, 0.0, 1.0, 0.0, 0.0, 1.0, 0.0, 0.0, 0.0, 0.0, 0.0, 1.0, 0.0, 1.0, 1.0, 1.0, 0.0, 1.0, 0.0, 1.0, 1.0, 1.0, 0.0, 0.0, 0.0, 0.0, 0.0, 1.0, 0.0, 0.0, 0.0, 0.0, 1.0, 0.0, 1.0, 0.0, 0.0, 1.0, 0.0, 0.0, 0.0, 0.0, 0.0, 1.0, 0.0, 1.0, 0.0, 0.0, 0.0, 0.0, 0.0, 1.0, 0.0, 0.0, 0.0, 1.0, 0.0, 1.0, 0.0, 0.0, 0.0, 1.0, 1.0, 0.0, 1.0, 0.0, 1.0, 1.0, 1.0, 0.0, 1.0, 1.0, 1.0, 1.0, 1.0, 0.0, 1.0, 1.0, 1.0, 1.0, 0.0, 1.0, 0.0, 1.0, 1.0, 1.0, 0.0, 0.0, 0.0, 0.0, 0.0, 1.0, 0.0, 0.0, 0.0, 1.0, 0.0, 1.0, 0.0, 0.0, 0.0, 0.0, 1.0, 1.0, 1.0, 1.0, 1.0, 0.0, 1.0, 1.0, 1.0, 1.0, 0.0, 1.0, 0.0, 1.0, 1.0, 0.0, 1.0, 1.0, 1.0, 1.0, 1.0, 0.0, 1.0, 1.0, 1.0, 1.0, 0.0, 1.0, 0.0, 1.0, 1.0, 0.0, 1.0, 0.0, 0.0, 0.0, 0.0, 0.0, 1.0, 1.0, 1.0, 0.0, 1.0, 0.0, 1.0, 1.0, 1.0, 0.0, 1.0, 1.0, 1.0, 1.0, 1.0, 0.0, 1.0, 0.0, 1.0, 1.0, 1.0, 1.0, 1.0, 0.0, 1.0, 0.0, 0.0, 0.0, 1.0, 0.0, 1.0, 0.0, 0.0, 0.0, 0.0, 0.0, 1.0, 0.0, 1.0, 0.0, 0.0, 0.0, 1.0, 1.0, 1.0, 1.0, 1.0, 0.0, 1.0, 0.0, 0.0, 0.0, 1.0, 0.0, 1.0, 0.0, 0.0, 1.0, 1.0, 0.0, 1.0, 0.0, 1.0, 1.0, 1.0, 0.0, 0.0, 0.0, 1.0, 0.0, 1.0, 0.0, 0.0, 1.0, 0.0, 1.0, 1.0, 1.0, 1.0, 1.0, 0.0, 1.0, 0.0, 1.0, 1.0, 1.0, 1.0, 1.0, 0.0, 1.0, 0.0, 0.0, 0.0, 0.0, 0.0, 1.0, 0.0, 1.0, 0.0, 0.0, 0.0, 0.0, 0.0, 1.0, 0.0, 1.0, 0.0, 1.0, 1.0, 1.0, 1.0, 1.0, 0.0, 1.0, 0.0, 0.0, 0.0, 0.0, 0.0, 1.0, 0.0, 0.0, 0.0, 1.0, 0.0, 1.0, 0.0, 0.0, 0.0, 0.0, 0.0, 1.0, 0.0, 1.0, 0.0, 0.0, 0.0, 0.0, 1.0, 0.0, 0.0, 0.0, 0.0, 0.0, 1.0, 0.0, 0.0, 0.0, 1.0, 0.0, 1.0, 0.0, 0.0, 1.0, 1.0, 1.0, 0.0, 1.0, 0.0, 1.0, 1.0, 1.0, 0.0, 1.0, 1.0, 1.0, 1.0, 1.0, 0.0, 1.0, 1.0, 1.0, 0.0, 1.0, 0.0, 1.0, 1.0, 0.0, 1.0, 1.0, 1.0, 1.0, 1.0, 0.0, 1.0, 1.0, 1.0, 1.0, 0.0, 1.0, 0.0, 1.0, 1.0, 0.0, 1.0, 0.0, 0.0, 0.0, 0.0, 0.0, 1.0, 0.0, 0.0, 1.0, 0.0, 1.0, 0.0, 0.0, 0.0, 0.0, 1.0, 0.0, 0.0, 0.0, 0.0, 0.0, 1.0, 1.0, 0.0, 1.0, 1.0, 1.0, 1.0, 1.0, 0.0, 0.0, 0.0, 0.0, 1.0, 0.0, 1.0, 0.0, 0.0, 0.0, 1.0, 1.0, 1.0, 1.0, 1.0, 0.0, 1.0, 1.0, 0.0, 1.0, 1.0, 1.0, 1.0, 1.0, 0.0, 0.0, 0.0, 0.0, 1.0, 0.0, 1.0, 0.0, 0.0, 0.0, 1.0, 0.0, 0.0, 0.0, 0.0, 0.0, 1.0, 1.0, 1.0, 0.0, 1.0, 0.0, 1.0, 1.0, 1.0, 0.0, 1.0, 0.0, 0.0, 0.0, 0.0, 0.0, 1.0, 1.0, 1.0, 0.0, 1.0, 0.0, 1.0, 1.0, 1.0, 0.0, 0.0, 0.0, 1.0, 0.0, 1.0, 0.0, 0.0, 1.0, 1.0, 0.0, 1.0, 0.0, 1.0, 1.0, 1.0, 0.0, 0.0, 1.0, 0.0, 1.0, 0.0, 0.0, 0.0, 1.0, 0.0, 0.0, 0.0, 0.0, 0.0, 1.0, 0.0, 1.0, 1.0, 1.0, 0.0, 1.0, 0.0, 1.0, 1.0, 1.0, 1.0, 1.0, 0.0, 1.0, 0.0, 1.0, 1.0, 0.0, 0.0, 1.0, 0.0, 1.0, 0.0, 0.0, 0.0, 1.0, 0.0, 1.0, 1.0, 1.0, 1.0, 1.0, 0.0, 1.0, 1.0, 1.0, 0.0, 1.0, 0.0, 1.0, 1.0, 1.0, 0.0, 1.0, 1.0, 1.0, 1.0, 1.0, 0.0, 0.0, 1.0, 0.0, 0.0, 0.0, 0.0, 0.0, 1.0, 0.0, 1.0, 1.0, 1.0, 1.0, 1.0, 0.0, 1.0, 0.0, 1.0, 1.0, 1.0, 1.0, 1.0, 0.0, 1.0, 1.0, 1.0, 1.0, 0.0, 1.0, 0.0, 1.0, 1.0, 0.0, 1.0, 0.0, 0.0, 0.0, 0.0, 0.0, 1.0, 0.0, 1.0, 1.0, 1.0, 1.0, 1.0, 0.0, 1.0, 0.0, 0.0, 0.0, 1.0, 0.0, 1.0, 0.0, 0.0, 0.0, 0.0, 1.0, 0.0, 1.0, 0.0, 0.0, 0.0, 0.0, 1.0, 0.0, 0.0, 0.0, 0.0, 0.0, 1.0, 0.0, 0.0, 0.0, 1.0, 0.0, 1.0, 0.0, 0.0, 1.0, 1.0, 0.0, 1.0, 0.0, 1.0, 1.0, 1.0, 1.0, 1.0, 0.0, 1.0, 0.0, 1.0, 1.0, 1.0, 1.0, 1.0, 0.0, 1.0, 0.0, 1.0, 1.0, 1.0, 1.0, 0.0, 0.0, 0.0, 0.0, 0.0, 1.0, 0.0, 0.0, 1.0, 0.0, 0.0, 1.0, 0.0, 1.0, 1.0, 1.0, 1.0, 0.0, 1.0, 0.0, 0.0, 1.0, 0.0, 1.0, 0.0, 1.0, 1.0, 0.0, 1.0, 0.0, 0.0, 0.0, 1.0, 1.0, 1.0, 1.0, 0.0, 0.0, 0.0, 1.0, 1.0, 1.0, 0.0, 0.0, 0.0, 0.0, 1.0, 0.0, 1.0, 1.0, 1.0, 1.0, 0.0, 0.0, 0.0, 0.0, 0.0, 0.0, 1.0, 1.0, 1.0, 1.0, 0.0, 1.0, 0.0, 0.0, 0.0, 0.0, 1.0, 1.0, 1.0, 0.0, 1.0, 1.0, 1.0, 1.0, 0.0, 0.0, 0.0, 0.0, 0.0, 0.0, 1.0, 1.0, 1.0, 1.0, 0.0, 0.0, 1.0, 0.0, 0.0, 1.0, 0.0, 1.0, 1.0, 1.0, 0.0, 1.0, 1.0, 0.0, 1.0, 0.0, 0.0, 1.0, 0.0, 1.0, 1.0, 0.0, 1.0, 0.0, 0.0, 1.0, 0.0, 1.0, 1.0, 0.0, 1.0, 0.0, 0.0, 1.0, 0.0, 1.0, 1.0, 0.0, 1.0, 0.0, 0.0, 1.0, 0.0, 1.0, 1.0, 0.0, 1.0, 0.0, 0.0, 0.0, 1.0, 0.0, 0.0, 1.0, 0.0, 1.0, 1.0, 0.0, 0.0, 0.0, 0.0, 0.0, 0.0, 0.0, 0.0, 0.0, 0.0, 0.0, 0.0, 0.0, 0.0, 0.0, 0.0, 0.0, 0.0, 0.0, 0.0, 0.0, 0.0, 0.0, 0.0, 0.0, 0.0, 0.0, 0.0, 0.0, 0.0, 0.0, 0.0, 0.0, 0.0, 0.0, 0.0, 0.0, 0.0, 0.0, 0.0, 0.0, 0.0, 0.0, 0.0, 0.0, 0.0, 0.0, 0.0, 0.0, 0.0, 0.0, 0.0, 0.0, 0.0, 0.0, 0.0, 0.0, 0.0, 0.0, 0.0, 0.0, 0.0, 0.0, 0.0, 0.0, 0.0, 0.0, 0.0, 0.0, 0.0, 0.0, 0.0, 0.0, 0.0, 0.0, 0.0, 0.0, 0.0, 0.0, 0.0, 0.0, 0.0, 0.0, 0.0, 0.0, 0.0, 0.0, 0.0, 0.0, 0.0, 0.0, 0.0, 0.0, 0.0, 0.0, 0.0, 0.0, 0.0, 0.0, 0.0, 0.0, 0.0, 0.0, 0.0, 0.0, 0.0, 0.0, 0.0, 0.0, 0.0, 0.0, 0.0, 0.0, 0.0, 0.0, 0.0, 0.0, 0.0, 0.0, 0.0, 0.0, 0.0, 0.0, 0.0, 0.0, 0.0, 0.0, 0.0, 0.0, 0.0, 0.0, 0.0, 0.0, 0.0, 0.0, 0.0, 0.0, 0.0, 0.0, 0.0, 0.0, 0.0, 0.0, 0.0, 0.0, 0.0, 0.0, 0.0, 0.0, 0.0, 0.0, 0.0, 0.0, 0.0, 0.0, 0.0, 0.0, 0.0, 0.0, 0.0, 0.0, 0.0, 0.0, 0.0, 0.0, 0.0, 0.0, 0.0, 0.0, 0.0, 0.0, 0.0, 0.0, 0.0, 0.0, 0.0, 0.0, 0.0, 0.0, 0.0, 0.0, 0.0, 0.0, 0.0, 0.0, 0.0, 0.0, 0.0, 0.0, 0.0, 0.0, 0.0, 0.0, 0.0, 0.0, 0.0, 0.0, 0.0, 0.0, 0.0, 0.0, 0.0, 0.0, 0.0, 0.0, 0.0, 0.0, 0.0, 0.0, 0.0, 0.0, 0.0, 0.0, 0.0, 0.0, 0.0, 0.0, 0.0, 0.0, 0.0, 0.0, 0.0, 0.0, 0.0, 0.0, 0.0, 0.0, 0.0, 0.0, 0.0, 0.0, 0.0, 0.0, 0.0, 0.0, 0.0, 0.0, 0.0, 0.0, 0.0, 0.0, 0.0, 0.0, 0.0, 0.0, 0.0, 0.0, 0.0, 0.0, 0.0, 0.0, 0.0, 0.0, 0.0, 0.0, 0.0, 0.0, 0.0, 0.0, 0.0, 0.0, 0.0, 0.0, 0.0, 0.0, 0.0, 0.0, 0.0, 0.0, 0.0, 0.0, 0.0, 0.0, 0.0, 0.0, 0.0, 0.0, 0.0, 0.0, 0.0, 0.0, 0.0, 0.0, 0.0, 0.0, 0.0, 0.0, 0.0, 0.0, 0.0, 0.0, 0.0, 0.0, 0.0, 0.0, 0.0, 0.0, 0.0, 0.0, 0.0, 0.0, 0.0, 0.0, 0.0, 0.0, 0.0, 0.0, 0.0, 0.0, 0.0, 0.0, 0.0, 0.0, 0.0, 0.0, 0.0, 0.0, 0.0, 0.0, 0.0, 0.0, 0.0, 0.0, 0.0, 0.0, 0.0, 0.0, 0.0, 0.0, 0.0, 0.0, 0.0, 0.0, 0.0, 0.0, 0.0, 0.0, 0.0, 0.0, 0.0, 0.0, 0.0, 0.0, 0.0, 0.0, 0.0, 0.0, 0.0, 0.0, 0.0, 0.0, 0.0, 0.0, 0.0, 0.0, 0.0, 0.0, 0.0, 0.0, 0.0, 0.0, 0.0, 0.0, 0.0, 0.0, 0.0, 0.0, 0.0, 0.0, 0.0, 0.0, 0.0, 0.0, 0.0, 0.0, 0.0, 0.0, 0.0, 0.0, 0.0, 0.0, 0.0, 0.0, 0.0, 0.0, 0.0, 0.0, 0.0, 0.0, 0.0, 0.0, 0.0, 0.0, 0.0, 0.0, 0.0, 0.0, 0.0, 0.0, 0.0, 0.0, 0.0, 0.0, 0.0, 0.0, 0.0, 0.0, 0.0, 0.0, 0.0, 0.0, 0.0, 0.0, 0.0, 0.0, 0.0, 0.0, 0.0, 0.0, 0.0, 0.0, 0.0, 0.0, 0.0, 0.0, 0.0, 0.0, 0.0, 0.0, 0.0, 0.0, 0.0, 0.0, 0.0, 0.0, 0.0, 0.0, 0.0, 0.0, 0.0, 0.0, 0.0, 0.0, 0.0, 0.0, 0.0, 0.0, 0.0, 0.0, 0.0, 0.0, 0.0, 0.0, 0.0, 0.0, 0.0, 0.0, 0.0, 0.0, 0.0, 0.0, 0.0, 0.0, 0.0, 0.0, 0.0, 0.0, 0.0, 0.0, 0.0, 0.0, 0.0, 0.0, 0.0, 0.0, 0.0, 0.0, 0.0, 0.0, 0.0, 0.0, 0.0, 0.0, 0.0, 0.0, 0.0, 0.0, 0.0, 0.0, 0.0, 0.0, 0.0, 0.0, 0.0, 0.0, 0.0, 0.0, 0.0, 0.0, 0.0, 0.0, 0.0, 0.0, 0.0, 0.0, 0.0, 0.0, 0.0, 0.0, 0.0, 0.0, 0.0, 0.0, 0.0, 0.0, 0.0, 0.0, 0.0, 0.0, 0.0, 0.0, 0.0, 0.0, 0.0, 0.0, 0.0, 0.0, 0.0, 0.0, 0.0, 0.0, 0.0, 0.0, 0.0, 0.0, 0.0, 0.0, 0.0, 0.0, 0.0, 0.0, 0.0, 0.0, 0.0, 0.0, 0.0, 0.0, 0.0, 0.0, 0.0, 0.0, 0.0, 0.0, 0.0, 0.0, 0.0, 0.0, 0.0, 0.0, 0.0, 0.0, 0.0, 0.0, 0.0, 0.0, 0.0, 0.0, 0.0, 0.0, 0.0, 0.0, 0.0, 0.0, 0.0, 0.0, 0.0, 0.0, 0.0, 0.0, 0.0, 0.0, 0.0, 0.0, 0.0, 0.0, 0.0, 0.0, 0.0, 0.0, 0.0, 0.0, 0.0, 0.0, 0.0, 0.0, 0.0, 0.0, 0.0, 0.0, 0.0, 0.0, 0.0, 0.0, 0.0, 0.0, 0.0, 0.0, 0.0, 0.0, 0.0, 0.0, 0.0, 0.0, 0.0, 0.0, 0.0, 0.0, 0.0, 0.0, 0.0, 0.0, 0.0, 0.0, 0.0, 0.0, 0.0, 0.0, 0.0, 0.0, 0.0, 0.0, 0.0, 0.0, 0.0, 0.0, 0.0, 0.0, 0.0, 0.0, 0.0])
me_shape_9_indexedfaceset.materials.append(mat_plastic_chip)
me_shape_9_indexedfaceset.materials.append(mat_white_markings)
me_shape_9_indexedfaceset.materials.append(mat_metal_pins)
me_shape_9_indexedfaceset.update()

# ---- objects
ob_shape_9_indexedfaceset = bpy.data.objects.new('SHAPE_9_IndexedFaceSet', me_shape_9_indexedfaceset)

# ---- transforms, parenting, visibility, modifiers, constraints
ob_shape_9_indexedfaceset.location = (0.0, 0.0, 0.0)
ob_shape_9_indexedfaceset.scale = (2.54, 2.54, 2.54)
_m = ob_shape_9_indexedfaceset.modifiers.new('Bevel', 'BEVEL')
_m.width = 0.0
_m.width_pct = 0.0
_m.segments = 3
_m = ob_shape_9_indexedfaceset.modifiers.new('Boolean', 'BOOLEAN')
_m.solver = 'FAST'

# ---- collection membership
col_collection.objects.link(ob_shape_9_indexedfaceset)

# ---- scene / render settings (as saved in the file)
scene.frame_start = 1; scene.frame_end = 250; scene.frame_set(1)
scene.render.engine = 'BLENDER_EEVEE_NEXT'
scene.cycles.sampling_pattern = 'TABULATED_SOBOL'
scene.cycles.use_light_tree = False
scene.eevee.ray_tracing_options.trace_max_roughness = 0.0
scene.view_settings.view_transform = 'Filmic'
bpy.context.view_layer.update()

# ---- added for rendering (the .blend has no active camera and no usable light): camera, sun
cam_auto = bpy.data.cameras.new('AutoCamera')
cam_auto.lens = 50.0
cam_auto.sensor_width = 36.0
cam_auto.clip_end = 1000.0
ob_auto_camera = bpy.data.objects.new('AutoCamera', cam_auto)
scene.collection.objects.link(ob_auto_camera)
ob_auto_camera.location = (6.58824, -7.90589, 5.67809)
ob_auto_camera.rotation_euler = (1.09748, -7.21219e-08, 0.694738)
scene.camera = ob_auto_camera
light_auto_sun = bpy.data.lights.new('AutoSun', 'SUN')
light_auto_sun.energy = 3.0
light_auto_sun.angle = 0.0523599
ob_auto_sun = bpy.data.objects.new('AutoSun', light_auto_sun)
scene.collection.objects.link(ob_auto_sun)
ob_auto_sun.rotation_euler = (0.872665, 0.174533, 0.523599)
bpy.context.view_layer.update()
